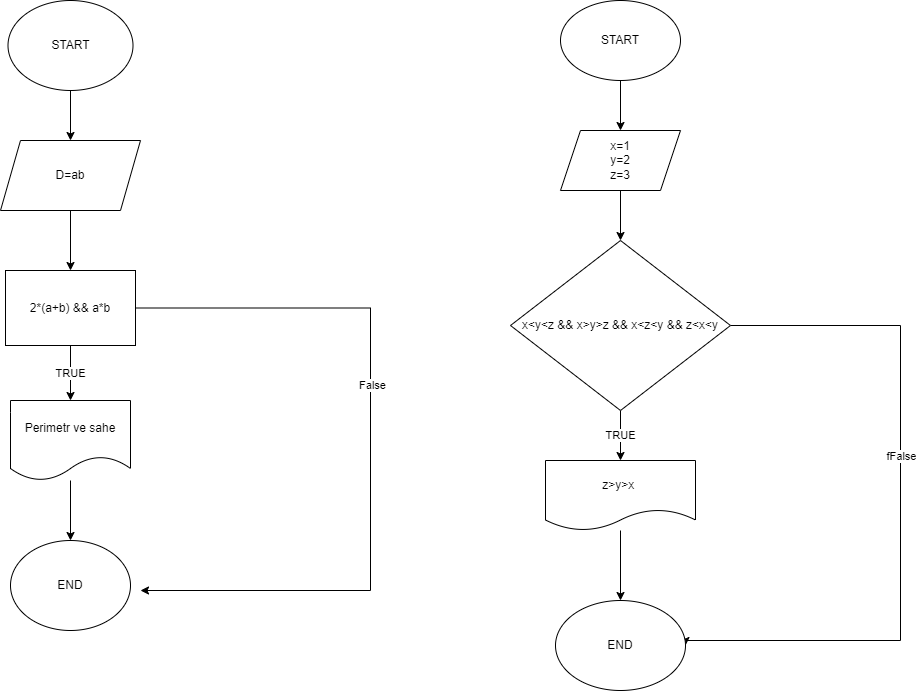

The diagram above was exported from draw.io. Its source (the exported page's mxGraphModel, read from the mxfile embedded in the PNG):
<mxGraphModel dx="880" dy="484" grid="1" gridSize="10" guides="1" tooltips="1" connect="1" arrows="1" fold="1" page="1" pageScale="1" pageWidth="850" pageHeight="1100" math="0" shadow="0">
  <root>
    <mxCell id="0" />
    <mxCell id="1" parent="0" />
    <mxCell id="odCc16UZFdUQBGye2l-8-4" value="" style="edgeStyle=orthogonalEdgeStyle;rounded=0;orthogonalLoop=1;jettySize=auto;html=1;" edge="1" parent="1" source="odCc16UZFdUQBGye2l-8-1" target="odCc16UZFdUQBGye2l-8-3">
      <mxGeometry relative="1" as="geometry" />
    </mxCell>
    <mxCell id="odCc16UZFdUQBGye2l-8-1" value="START" style="ellipse;whiteSpace=wrap;html=1;" vertex="1" parent="1">
      <mxGeometry x="127.5" y="10" width="125" height="90" as="geometry" />
    </mxCell>
    <mxCell id="odCc16UZFdUQBGye2l-8-6" value="" style="edgeStyle=orthogonalEdgeStyle;rounded=0;orthogonalLoop=1;jettySize=auto;html=1;" edge="1" parent="1" source="odCc16UZFdUQBGye2l-8-3" target="odCc16UZFdUQBGye2l-8-5">
      <mxGeometry relative="1" as="geometry" />
    </mxCell>
    <mxCell id="odCc16UZFdUQBGye2l-8-3" value="D=ab" style="shape=parallelogram;perimeter=parallelogramPerimeter;whiteSpace=wrap;html=1;fixedSize=1;" vertex="1" parent="1">
      <mxGeometry x="120" y="150" width="140" height="70" as="geometry" />
    </mxCell>
    <mxCell id="odCc16UZFdUQBGye2l-8-8" value="TRUE" style="edgeStyle=orthogonalEdgeStyle;rounded=0;orthogonalLoop=1;jettySize=auto;html=1;" edge="1" parent="1" source="odCc16UZFdUQBGye2l-8-5" target="odCc16UZFdUQBGye2l-8-7">
      <mxGeometry relative="1" as="geometry" />
    </mxCell>
    <mxCell id="odCc16UZFdUQBGye2l-8-12" style="edgeStyle=orthogonalEdgeStyle;rounded=0;orthogonalLoop=1;jettySize=auto;html=1;" edge="1" parent="1" source="odCc16UZFdUQBGye2l-8-5">
      <mxGeometry relative="1" as="geometry">
        <mxPoint x="260" y="600" as="targetPoint" />
        <Array as="points">
          <mxPoint x="490" y="318" />
          <mxPoint x="490" y="600" />
        </Array>
      </mxGeometry>
    </mxCell>
    <mxCell id="odCc16UZFdUQBGye2l-8-13" value="False" style="edgeLabel;html=1;align=center;verticalAlign=middle;resizable=0;points=[];" vertex="1" connectable="0" parent="odCc16UZFdUQBGye2l-8-12">
      <mxGeometry x="-0.1666" y="1" relative="1" as="geometry">
        <mxPoint y="1" as="offset" />
      </mxGeometry>
    </mxCell>
    <mxCell id="odCc16UZFdUQBGye2l-8-5" value="2*(a+b) &amp;amp;&amp;amp; a*b" style="whiteSpace=wrap;html=1;" vertex="1" parent="1">
      <mxGeometry x="125" y="280" width="130" height="75" as="geometry" />
    </mxCell>
    <mxCell id="odCc16UZFdUQBGye2l-8-10" value="" style="edgeStyle=orthogonalEdgeStyle;rounded=0;orthogonalLoop=1;jettySize=auto;html=1;" edge="1" parent="1" source="odCc16UZFdUQBGye2l-8-7" target="odCc16UZFdUQBGye2l-8-9">
      <mxGeometry relative="1" as="geometry">
        <Array as="points">
          <mxPoint x="190" y="460" />
          <mxPoint x="190" y="460" />
        </Array>
      </mxGeometry>
    </mxCell>
    <mxCell id="odCc16UZFdUQBGye2l-8-7" value="Perimetr ve sahe" style="shape=document;whiteSpace=wrap;html=1;boundedLbl=1;" vertex="1" parent="1">
      <mxGeometry x="130" y="410" width="120" height="80" as="geometry" />
    </mxCell>
    <mxCell id="odCc16UZFdUQBGye2l-8-9" value="END" style="ellipse;whiteSpace=wrap;html=1;" vertex="1" parent="1">
      <mxGeometry x="130" y="550" width="120" height="90" as="geometry" />
    </mxCell>
    <mxCell id="odCc16UZFdUQBGye2l-8-16" value="" style="edgeStyle=orthogonalEdgeStyle;rounded=0;orthogonalLoop=1;jettySize=auto;html=1;" edge="1" parent="1" source="odCc16UZFdUQBGye2l-8-14" target="odCc16UZFdUQBGye2l-8-15">
      <mxGeometry relative="1" as="geometry" />
    </mxCell>
    <mxCell id="odCc16UZFdUQBGye2l-8-14" value="START" style="ellipse;whiteSpace=wrap;html=1;" vertex="1" parent="1">
      <mxGeometry x="680" y="10" width="120" height="80" as="geometry" />
    </mxCell>
    <mxCell id="odCc16UZFdUQBGye2l-8-19" value="" style="edgeStyle=orthogonalEdgeStyle;rounded=0;orthogonalLoop=1;jettySize=auto;html=1;" edge="1" parent="1" source="odCc16UZFdUQBGye2l-8-15" target="odCc16UZFdUQBGye2l-8-17">
      <mxGeometry relative="1" as="geometry" />
    </mxCell>
    <mxCell id="odCc16UZFdUQBGye2l-8-15" value="x=1&lt;br&gt;y=2&lt;br&gt;z=3" style="shape=parallelogram;perimeter=parallelogramPerimeter;whiteSpace=wrap;html=1;fixedSize=1;" vertex="1" parent="1">
      <mxGeometry x="680" y="140" width="120" height="60" as="geometry" />
    </mxCell>
    <mxCell id="odCc16UZFdUQBGye2l-8-22" value="TRUE" style="edgeStyle=orthogonalEdgeStyle;rounded=0;orthogonalLoop=1;jettySize=auto;html=1;" edge="1" parent="1" source="odCc16UZFdUQBGye2l-8-17" target="odCc16UZFdUQBGye2l-8-21">
      <mxGeometry relative="1" as="geometry" />
    </mxCell>
    <mxCell id="odCc16UZFdUQBGye2l-8-25" style="edgeStyle=orthogonalEdgeStyle;rounded=0;orthogonalLoop=1;jettySize=auto;html=1;exitX=1;exitY=0.5;exitDx=0;exitDy=0;entryX=1;entryY=0.5;entryDx=0;entryDy=0;" edge="1" parent="1" source="odCc16UZFdUQBGye2l-8-17" target="odCc16UZFdUQBGye2l-8-23">
      <mxGeometry relative="1" as="geometry">
        <Array as="points">
          <mxPoint x="1020" y="335" />
          <mxPoint x="1020" y="650" />
          <mxPoint x="805" y="650" />
        </Array>
      </mxGeometry>
    </mxCell>
    <mxCell id="odCc16UZFdUQBGye2l-8-26" value="fFalse" style="edgeLabel;html=1;align=center;verticalAlign=middle;resizable=0;points=[];" vertex="1" connectable="0" parent="odCc16UZFdUQBGye2l-8-25">
      <mxGeometry x="-0.1476" relative="1" as="geometry">
        <mxPoint as="offset" />
      </mxGeometry>
    </mxCell>
    <mxCell id="odCc16UZFdUQBGye2l-8-17" value="x&amp;lt;y&amp;lt;z &amp;amp;&amp;amp; x&amp;gt;y&amp;gt;z &amp;amp;&amp;amp; x&amp;lt;z&amp;lt;y &amp;amp;&amp;amp; z&amp;lt;x&amp;lt;y" style="rhombus;whiteSpace=wrap;html=1;" vertex="1" parent="1">
      <mxGeometry x="630" y="250" width="220" height="170" as="geometry" />
    </mxCell>
    <mxCell id="odCc16UZFdUQBGye2l-8-24" value="" style="edgeStyle=orthogonalEdgeStyle;rounded=0;orthogonalLoop=1;jettySize=auto;html=1;" edge="1" parent="1" source="odCc16UZFdUQBGye2l-8-21" target="odCc16UZFdUQBGye2l-8-23">
      <mxGeometry relative="1" as="geometry" />
    </mxCell>
    <mxCell id="odCc16UZFdUQBGye2l-8-21" value="z&amp;gt;y&amp;gt;x&amp;nbsp;" style="shape=document;whiteSpace=wrap;html=1;boundedLbl=1;" vertex="1" parent="1">
      <mxGeometry x="665" y="470" width="150" height="70" as="geometry" />
    </mxCell>
    <mxCell id="odCc16UZFdUQBGye2l-8-23" value="END" style="ellipse;whiteSpace=wrap;html=1;" vertex="1" parent="1">
      <mxGeometry x="675" y="610" width="130" height="90" as="geometry" />
    </mxCell>
  </root>
</mxGraphModel>